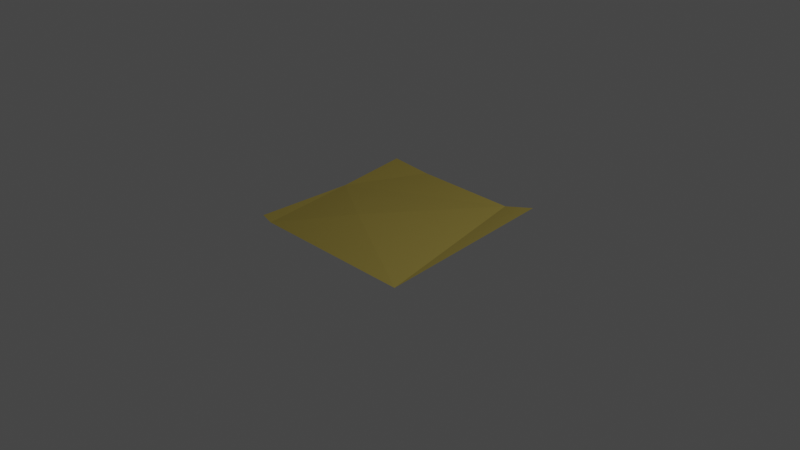 # Source: postit.blend  (saved by Blender 3.6.14; exported with 4.5.12 LTS)
import bpy
from mathutils import Matrix  # noqa: F401  (used for matrix-valued properties, if any)

bpy.ops.wm.read_factory_settings(use_empty=True)
scene = bpy.context.scene
scene.name = 'Scene'

# ---- collections
col_collection = bpy.data.collections.new('Collection'); scene.collection.children.link(col_collection)

# ---- materials (node trees are filled in below, after node groups)
mat_material_001 = bpy.data.materials.new('Material.001')

# ---- material node trees
mat_material_001.use_nodes = True; mat_material_001.node_tree.nodes.clear()
_N = mat_material_001.node_tree.nodes; _L = mat_material_001.node_tree.links
n0 = _N.new('ShaderNodeBsdfPrincipled'); n0.name = 'Principled BSDF'; n0.location = (10, 300)
n0.distribution = 'GGX'
n0.subsurface_method = 'RANDOM_WALK_SKIN'
n0.inputs[0].default_value = (0.2079, 0.1606, 0.02744, 1.0)
n0.inputs[2].default_value = 0.7756
n0.inputs[3].default_value = 1.45
n0.inputs[27].default_value = (0.0, 0.0, 0.0, 1.0)
n0.inputs[28].default_value = 1.0
n1 = _N.new('ShaderNodeOutputMaterial'); n1.name = 'Material Output'; n1.location = (300, 300)
_L.new(n0.outputs[0], n1.inputs[0])
n1.is_active_output = True

# ---- world
world_world = bpy.data.worlds.new('World'); scene.world = world_world
world_world.use_nodes = True; world_world.node_tree.nodes.clear()
_N = world_world.node_tree.nodes; _L = world_world.node_tree.links
n0 = _N.new('ShaderNodeOutputWorld'); n0.name = 'World Output'; n0.location = (300, 300)
n1 = _N.new('ShaderNodeBackground'); n1.name = 'Background'; n1.location = (10, 300)
n1.inputs[0].default_value = (0.05088, 0.05088, 0.05088, 1.0)
_L.new(n1.outputs[0], n0.inputs[0])
n0.is_active_output = True
world_world.color = (0.05088, 0.05088, 0.05088)
world_world.use_sun_shadow = False
world_world.sun_shadow_jitter_overblur = 0.0

# ---- cameras
cam_camera = bpy.data.cameras.new('Camera')
cam_camera.clip_end = 100.0
cam_camera.ortho_scale = 7.314

# ---- lights
light_light = bpy.data.lights.new('Light', 'POINT')
light_light.transmission_factor = 0.0
light_light.energy = 1000.0
light_light.shadow_soft_size = 0.1
light_light.shadow_maximum_resolution = 0.006
light_light.use_absolute_resolution = True

# ---- meshes
me_plane = bpy.data.meshes.new('Plane')
me_plane.from_pydata([(-0.9827, -0.9714, 0.01666), (1.0, -1.0, 0.0), (-1.088, 0.9857, 0.03951), (0.9517, 0.9507, 0.1384), (-0.826, -1.0, 0.0), (-1.0, 0.1411, 0.0), (0.5405, 1.0, 0.0), (-0.6257, 1.0, 0.0), (0.47, -1.0, 0.0), (-0.3072, -0.2822, 0.03571)], [], [(0, 4, 5), (5, 4, 9), (5, 7, 2), (7, 5, 6), (6, 1, 3), (1, 6, 9), (9, 4, 8), (8, 1, 9), (9, 6, 5)])
_uv = me_plane.uv_layers.new(name='UVMap')
_uv.uv.foreach_set('vector', [0.0, 0.0, 0.08698, 0.0, 0.0, 0.5706, 0.0, 0.5706, 0.08698, 0.0, 0.3592, 0.3984, 0.0, 0.5706, 0.1871, 1.0, 0.0, 1.0, 0.1871, 1.0, 0.0, 0.5706, 0.7702, 1.0, 0.7702, 1.0, 1.0, 0.0, 1.0, 1.0, 1.0, 0.0, 0.7702, 1.0, 0.3592, 0.3984, 0.3592, 0.3984, 0.08698, 0.0, 0.735, 0.0, 0.735, 0.0, 1.0, 0.0, 0.3592, 0.3984, 0.3592, 0.3984, 0.7702, 1.0, 0.0, 0.5706])
me_plane.materials.append(mat_material_001)
me_plane.update()

# ---- objects
ob_light = bpy.data.objects.new('Light', light_light)
ob_camera = bpy.data.objects.new('Camera', cam_camera)
ob_plane = bpy.data.objects.new('Plane', me_plane)

# ---- transforms, parenting, visibility, modifiers, constraints
ob_light.location = (4.076, 1.005, 5.904)
ob_light.rotation_euler = (0.6503, 0.05522, 1.866)
ob_light.lock_rotations_4d = False
ob_light.empty_display_type = 'ARROWS'
ob_light.color = (0.0, 0.0, 0.0, 0.0)
ob_light.lineart.crease_threshold = 0.0
ob_camera.location = (7.359, -6.926, 4.958)
ob_camera.rotation_euler = (1.109, 0.0, 0.8149)
ob_camera.lock_rotations_4d = False
ob_camera.empty_display_type = 'ARROWS'
ob_camera.color = (0.0, 0.0, 0.0, 0.0)
ob_camera.display_type = 'WIRE'
ob_camera.lineart.crease_threshold = 0.0
ob_plane.location = (0.0, 0.0, 0.0)

# ---- collection membership
col_collection.objects.link(ob_light)
col_collection.objects.link(ob_camera)
col_collection.objects.link(ob_plane)

# ---- scene / render settings (as saved in the file)
scene.camera = ob_camera
scene.frame_start = 1; scene.frame_end = 250; scene.frame_set(1)
scene.render.engine = 'CYCLES'
scene.cycles.samples = 256
scene.cycles.sampling_pattern = 'TABULATED_SOBOL'
scene.view_settings.view_transform = 'Filmic'
bpy.context.view_layer.update()

